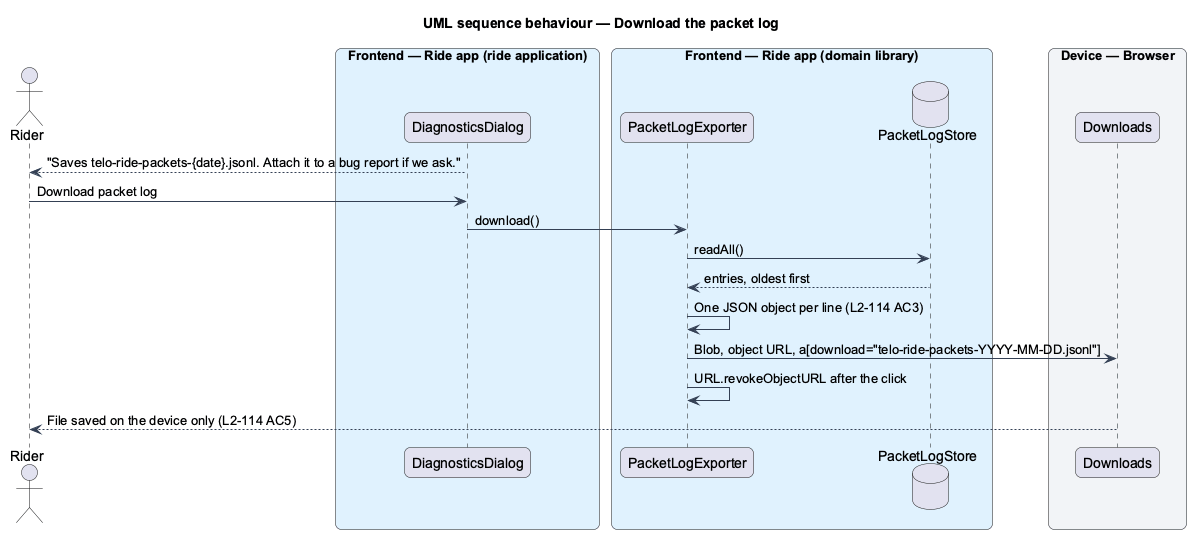

The diagram above was rendered by PlantUML. Its source (embedded in the PNG):
@startuml
title UML sequence behaviour — Download the packet log
skinparam backgroundColor #FFFFFF
skinparam shadowing false
skinparam roundcorner 12
skinparam defaultFontName Arial
skinparam ArrowColor #344054
skinparam rectangle {
  BorderColor #344054
  FontColor #101828
}
skinparam package {
  BorderColor #667085
  FontColor #101828
  BackgroundColor #F9FAFB
}
actor "Rider" as actor
box "Frontend — Ride app (ride application)" #E0F2FE
  participant "DiagnosticsDialog" as dialog
end box
box "Frontend — Ride app (domain library)" #E0F2FE
  participant "PacketLogExporter" as exporter
  database "PacketLogStore" as store
end box
box "Device — Browser" #F2F4F7
  participant "Downloads" as browser
end box
dialog --> actor : "Saves telo-ride-packets-{date}.jsonl. Attach it to a bug report if we ask."
actor -> dialog : Download packet log
dialog -> exporter : download()
exporter -> store : readAll()
store --> exporter : entries, oldest first
exporter -> exporter : One JSON object per line (L2-114 AC3)
exporter -> browser : Blob, object URL, a[download="telo-ride-packets-YYYY-MM-DD.jsonl"]
exporter -> exporter : URL.revokeObjectURL after the click
browser --> actor : File saved on the device only (L2-114 AC5)
@enduml